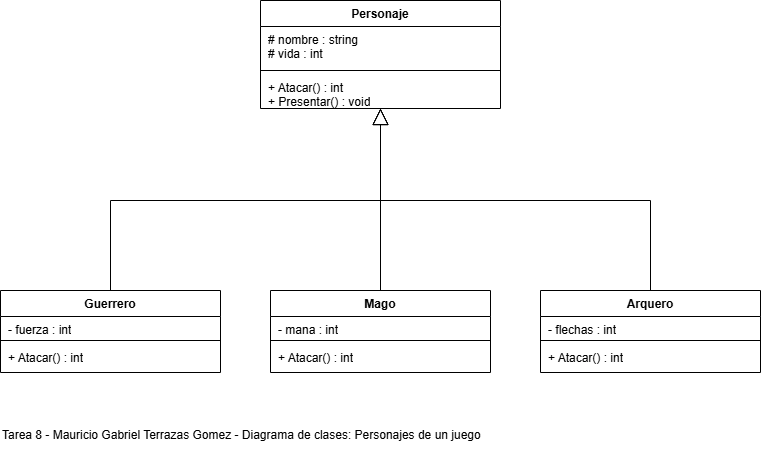

The diagram above was exported from draw.io. Its source (the exported page's mxGraphModel, read from the mxfile embedded in the PNG):
<mxGraphModel dx="878" dy="489" grid="1" gridSize="10" guides="1" tooltips="1" connect="1" arrows="1" fold="1" page="1" pageScale="1" pageWidth="827" pageHeight="600" math="0" shadow="0">
  <root>
    <mxCell id="0" />
    <mxCell id="1" parent="0" />
    <mxCell id="titulo" parent="1" style="text;html=1;align=left;verticalAlign=middle;" value="Tarea 8 - Mauricio Gabriel Terrazas Gomez - Diagrama de clases: Personajes de un juego" vertex="1">
      <mxGeometry height="30" width="600" x="30" y="460" as="geometry" />
    </mxCell>
    <mxCell id="base" parent="1" style="swimlane;fontStyle=1;align=center;verticalAlign=top;childLayout=stackLayout;horizontal=1;startSize=26;horizontalStack=0;resizeParent=1;resizeParentMax=0;resizeLast=0;collapsible=0;marginBottom=0;" value="Personaje" vertex="1">
      <mxGeometry height="108" width="240" x="290" y="40" as="geometry" />
    </mxCell>
    <mxCell id="base_a" parent="base" style="text;strokeColor=none;fillColor=none;align=left;verticalAlign=top;spacingLeft=6;overflow=hidden;rotatable=0;whiteSpace=wrap;html=1;" value="# nombre : string&#10;# vida : int" vertex="1">
      <mxGeometry height="40" width="240" y="26" as="geometry" />
    </mxCell>
    <mxCell id="base_l" parent="base" style="line;strokeWidth=1;fillColor=none;align=left;verticalAlign=middle;spacingTop=-1;spacingLeft=3;spacingRight=3;rotatable=0;labelPosition=right;points=[];portConstraint=eastwest;" value="" vertex="1">
      <mxGeometry height="8" width="240" y="66" as="geometry" />
    </mxCell>
    <mxCell id="base_m" parent="base" style="text;strokeColor=none;fillColor=none;align=left;verticalAlign=top;spacingLeft=6;overflow=hidden;rotatable=0;whiteSpace=wrap;html=1;" value="+ Atacar() : int&#10;+ Presentar() : void" vertex="1">
      <mxGeometry height="34" width="240" y="74" as="geometry" />
    </mxCell>
    <mxCell id="gui" parent="1" style="swimlane;fontStyle=1;align=center;verticalAlign=top;childLayout=stackLayout;horizontal=1;startSize=26;horizontalStack=0;resizeParent=1;resizeParentMax=0;resizeLast=0;collapsible=0;marginBottom=0;" value="Guerrero" vertex="1">
      <mxGeometry height="82" width="220" x="30" y="330" as="geometry" />
    </mxCell>
    <mxCell id="gui_a" parent="gui" style="text;strokeColor=none;fillColor=none;align=left;verticalAlign=top;spacingLeft=6;overflow=hidden;rotatable=0;whiteSpace=wrap;html=1;" value="- fuerza : int" vertex="1">
      <mxGeometry height="20" width="220" y="26" as="geometry" />
    </mxCell>
    <mxCell id="gui_l" parent="gui" style="line;strokeWidth=1;fillColor=none;align=left;verticalAlign=middle;spacingTop=-1;spacingLeft=3;spacingRight=3;rotatable=0;labelPosition=right;points=[];portConstraint=eastwest;" value="" vertex="1">
      <mxGeometry height="8" width="220" y="46" as="geometry" />
    </mxCell>
    <mxCell id="gui_m" parent="gui" style="text;strokeColor=none;fillColor=none;align=left;verticalAlign=top;spacingLeft=6;overflow=hidden;rotatable=0;whiteSpace=wrap;html=1;" value="+ Atacar() : int" vertex="1">
      <mxGeometry height="28" width="220" y="54" as="geometry" />
    </mxCell>
    <mxCell id="tam" parent="1" style="swimlane;fontStyle=1;align=center;verticalAlign=top;childLayout=stackLayout;horizontal=1;startSize=26;horizontalStack=0;resizeParent=1;resizeParentMax=0;resizeLast=0;collapsible=0;marginBottom=0;" value="Mago" vertex="1">
      <mxGeometry height="82" width="220" x="300" y="330" as="geometry" />
    </mxCell>
    <mxCell id="tam_a" parent="tam" style="text;strokeColor=none;fillColor=none;align=left;verticalAlign=top;spacingLeft=6;overflow=hidden;rotatable=0;whiteSpace=wrap;html=1;" value="- mana : int" vertex="1">
      <mxGeometry height="20" width="220" y="26" as="geometry" />
    </mxCell>
    <mxCell id="tam_l" parent="tam" style="line;strokeWidth=1;fillColor=none;align=left;verticalAlign=middle;spacingTop=-1;spacingLeft=3;spacingRight=3;rotatable=0;labelPosition=right;points=[];portConstraint=eastwest;" value="" vertex="1">
      <mxGeometry height="8" width="220" y="46" as="geometry" />
    </mxCell>
    <mxCell id="tam_m" parent="tam" style="text;strokeColor=none;fillColor=none;align=left;verticalAlign=top;spacingLeft=6;overflow=hidden;rotatable=0;whiteSpace=wrap;html=1;" value="+ Atacar() : int" vertex="1">
      <mxGeometry height="28" width="220" y="54" as="geometry" />
    </mxCell>
    <mxCell id="vio" parent="1" style="swimlane;fontStyle=1;align=center;verticalAlign=top;childLayout=stackLayout;horizontal=1;startSize=26;horizontalStack=0;resizeParent=1;resizeParentMax=0;resizeLast=0;collapsible=0;marginBottom=0;" value="Arquero" vertex="1">
      <mxGeometry height="82" width="220" x="570" y="330" as="geometry" />
    </mxCell>
    <mxCell id="vio_a" parent="vio" style="text;strokeColor=none;fillColor=none;align=left;verticalAlign=top;spacingLeft=6;overflow=hidden;rotatable=0;whiteSpace=wrap;html=1;" value="- flechas : int" vertex="1">
      <mxGeometry height="20" width="220" y="26" as="geometry" />
    </mxCell>
    <mxCell id="vio_l" parent="vio" style="line;strokeWidth=1;fillColor=none;align=left;verticalAlign=middle;spacingTop=-1;spacingLeft=3;spacingRight=3;rotatable=0;labelPosition=right;points=[];portConstraint=eastwest;" value="" vertex="1">
      <mxGeometry height="8" width="220" y="46" as="geometry" />
    </mxCell>
    <mxCell id="vio_m" parent="vio" style="text;strokeColor=none;fillColor=none;align=left;verticalAlign=top;spacingLeft=6;overflow=hidden;rotatable=0;whiteSpace=wrap;html=1;" value="+ Atacar() : int" vertex="1">
      <mxGeometry height="28" width="220" y="54" as="geometry" />
    </mxCell>
    <mxCell id="e1" edge="1" parent="1" source="gui" style="endArrow=block;endFill=0;endSize=14;html=1;rounded=0;exitX=0.5;exitY=0;exitDx=0;exitDy=0;entryX=0.5;entryY=1;entryDx=0;entryDy=0;" target="base">
      <mxGeometry relative="1" as="geometry">
        <Array as="points">
          <mxPoint x="140" y="240" />
          <mxPoint x="410" y="240" />
        </Array>
      </mxGeometry>
    </mxCell>
    <mxCell id="e2" edge="1" parent="1" source="tam" style="endArrow=block;endFill=0;endSize=14;html=1;rounded=0;exitX=0.5;exitY=0;exitDx=0;exitDy=0;entryX=0.5;entryY=1;entryDx=0;entryDy=0;" target="base">
      <mxGeometry relative="1" as="geometry" />
    </mxCell>
    <mxCell id="e3" edge="1" parent="1" source="vio" style="endArrow=block;endFill=0;endSize=14;html=1;rounded=0;exitX=0.5;exitY=0;exitDx=0;exitDy=0;entryX=0.5;entryY=1;entryDx=0;entryDy=0;" target="base">
      <mxGeometry relative="1" as="geometry">
        <Array as="points">
          <mxPoint x="680" y="240" />
          <mxPoint x="410" y="240" />
        </Array>
      </mxGeometry>
    </mxCell>
  </root>
</mxGraphModel>